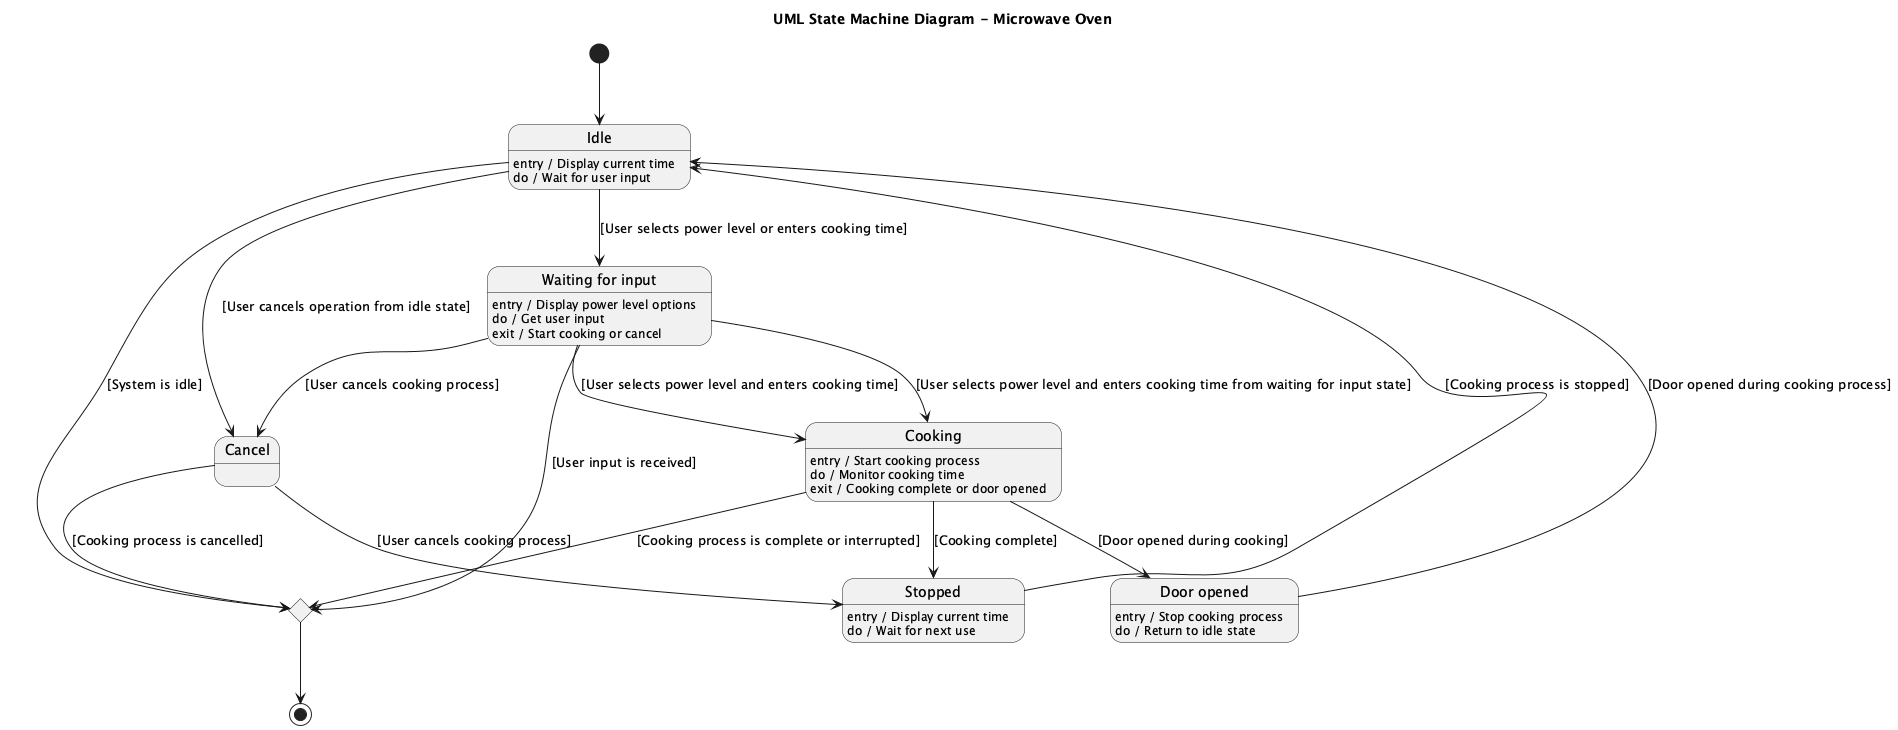

The diagram above was rendered by PlantUML. Its source (embedded in the PNG):
@startuml
title UML State Machine Diagram - Microwave Oven

[*] --> Idle

state "Idle" as Idle
Idle : entry / Display current time
Idle : do / Wait for user input

Idle --> WaitingForInput : [User selects power level or enters cooking time]

state "Waiting for input" as WaitingForInput
WaitingForInput : entry / Display power level options
WaitingForInput : do / Get user input
WaitingForInput : exit / Start cooking or cancel

WaitingForInput --> Cooking : [User selects power level and enters cooking time]
WaitingForInput --> Cancel : [User cancels cooking process]

state "Cooking" as Cooking
Cooking : entry / Start cooking process
Cooking : do / Monitor cooking time
Cooking : exit / Cooking complete or door opened

Cooking --> Stopped : [Cooking complete]
Cooking --> DoorOpened : [Door opened during cooking]

state "Stopped" as Stopped
Stopped : entry / Display current time
Stopped : do / Wait for next use

Idle --> Cancel : [User cancels operation from idle state]
WaitingForInput --> Cooking : [User selects power level and enters cooking time from waiting for input state]
Cancel --> Stopped : [User cancels cooking process]

DoorOpened --> Idle : [Door opened during cooking process]
Stopped --> Idle : [Cooking process is stopped]
Idle --> End : [System is idle]
WaitingForInput --> End : [User input is received]
Cooking --> End : [Cooking process is complete or interrupted]
Cancel --> End : [Cooking process is cancelled]

state "Door opened" as DoorOpened
DoorOpened : entry / Stop cooking process
DoorOpened : do / Return to idle state

state "End" <<choice>>
End --> [*]

@enduml